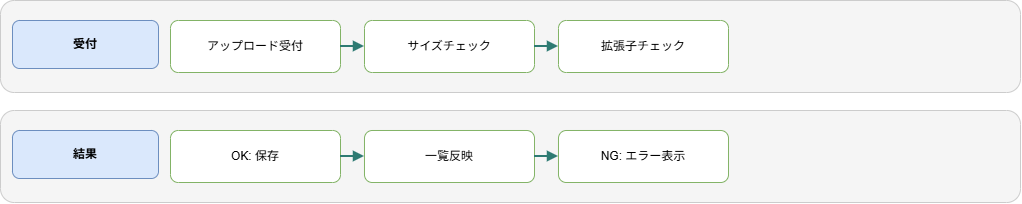

The diagram above was exported from draw.io. Its source (the exported page's mxGraphModel, read from the mxfile embedded in the PNG):
<mxGraphModel dx="1073" dy="1290" grid="1" gridSize="10" guides="1" tooltips="1" connect="1" arrows="1" fold="1" page="1" pageScale="1" pageWidth="1140" pageHeight="420" math="0" shadow="0">
  <root>
    <mxCell id="0" />
    <mxCell id="1" parent="0" />
    <mxCell id="3" parent="1" style="rounded=1;whiteSpace=wrap;html=1;fillColor=#f5f5f5;strokeColor=#cccccc;" value="" vertex="1">
      <mxGeometry height="92" width="1020" x="40" y="90" as="geometry" />
    </mxCell>
    <mxCell id="4" parent="1" style="rounded=1;whiteSpace=wrap;html=1;fillColor=#dae8fc;strokeColor=#6c8ebf;fontStyle=1;" value="受付" vertex="1">
      <mxGeometry height="48" width="146" x="52" y="110" as="geometry" />
    </mxCell>
    <mxCell id="5" parent="1" style="rounded=1;whiteSpace=wrap;html=1;fillColor=#ffffff;strokeColor=#82b366;" value="アップロード受付" vertex="1">
      <mxGeometry height="52" width="170" x="210" y="110" as="geometry" />
    </mxCell>
    <mxCell id="6" parent="1" style="rounded=1;whiteSpace=wrap;html=1;fillColor=#ffffff;strokeColor=#82b366;" value="サイズチェック" vertex="1">
      <mxGeometry height="52" width="170" x="404" y="110" as="geometry" />
    </mxCell>
    <mxCell id="7" edge="1" parent="1" source="5" style="endArrow=block;html=1;rounded=0;strokeColor=#2d7a72;strokeWidth=2;" target="6" value="">
      <mxGeometry relative="1" as="geometry" />
    </mxCell>
    <mxCell id="8" parent="1" style="rounded=1;whiteSpace=wrap;html=1;fillColor=#ffffff;strokeColor=#82b366;" value="拡張子チェック" vertex="1">
      <mxGeometry height="52" width="170" x="598" y="110" as="geometry" />
    </mxCell>
    <mxCell id="9" edge="1" parent="1" source="6" style="endArrow=block;html=1;rounded=0;strokeColor=#2d7a72;strokeWidth=2;" target="8" value="">
      <mxGeometry relative="1" as="geometry" />
    </mxCell>
    <mxCell id="10" parent="1" style="rounded=1;whiteSpace=wrap;html=1;fillColor=#f5f5f5;strokeColor=#cccccc;" value="" vertex="1">
      <mxGeometry height="92" width="1020" x="40" y="200" as="geometry" />
    </mxCell>
    <mxCell id="11" parent="1" style="rounded=1;whiteSpace=wrap;html=1;fillColor=#dae8fc;strokeColor=#6c8ebf;fontStyle=1;" value="結果" vertex="1">
      <mxGeometry height="48" width="146" x="52" y="220" as="geometry" />
    </mxCell>
    <mxCell id="12" parent="1" style="rounded=1;whiteSpace=wrap;html=1;fillColor=#ffffff;strokeColor=#82b366;" value="OK: 保存" vertex="1">
      <mxGeometry height="52" width="170" x="210" y="220" as="geometry" />
    </mxCell>
    <mxCell id="13" parent="1" style="rounded=1;whiteSpace=wrap;html=1;fillColor=#ffffff;strokeColor=#82b366;" value="一覧反映" vertex="1">
      <mxGeometry height="52" width="170" x="404" y="220" as="geometry" />
    </mxCell>
    <mxCell id="14" edge="1" parent="1" source="12" style="endArrow=block;html=1;rounded=0;strokeColor=#2d7a72;strokeWidth=2;" target="13" value="">
      <mxGeometry relative="1" as="geometry" />
    </mxCell>
    <mxCell id="15" parent="1" style="rounded=1;whiteSpace=wrap;html=1;fillColor=#ffffff;strokeColor=#82b366;" value="NG: エラー表示" vertex="1">
      <mxGeometry height="52" width="170" x="598" y="220" as="geometry" />
    </mxCell>
    <mxCell id="16" edge="1" parent="1" source="13" style="endArrow=block;html=1;rounded=0;strokeColor=#2d7a72;strokeWidth=2;" target="15" value="">
      <mxGeometry relative="1" as="geometry" />
    </mxCell>
  </root>
</mxGraphModel>